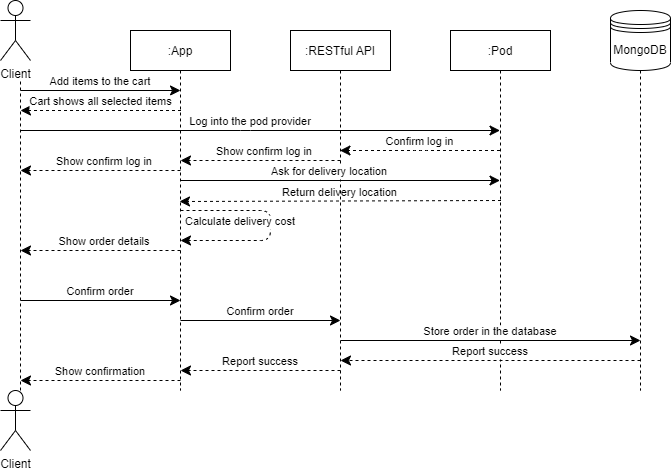

The diagram above was exported from draw.io. Its source (the exported page's mxGraphModel, read from the mxfile embedded in the PNG):
<mxGraphModel dx="1422" dy="762" grid="1" gridSize="10" guides="1" tooltips="1" connect="1" arrows="1" fold="1" page="1" pageScale="1" pageWidth="850" pageHeight="1100" math="0" shadow="0">
  <root>
    <mxCell id="0" />
    <mxCell id="1" parent="0" />
    <mxCell id="3nuBFxr9cyL0pnOWT2aG-1" value=":App" style="shape=umlLifeline;perimeter=lifelinePerimeter;container=1;collapsible=0;recursiveResize=0;rounded=0;shadow=0;strokeWidth=1;" parent="1" vertex="1">
      <mxGeometry x="260" y="70" width="100" height="360" as="geometry" />
    </mxCell>
    <mxCell id="qETBgjX7s_cIOOhOZSFW-9" value="Log into the pod provider" style="verticalAlign=bottom;startArrow=none;endArrow=classic;startSize=6;shadow=0;strokeWidth=1;startFill=0;endFill=1;endSize=8;" parent="3nuBFxr9cyL0pnOWT2aG-1" target="3nuBFxr9cyL0pnOWT2aG-5" edge="1">
      <mxGeometry relative="1" as="geometry">
        <mxPoint x="-110" y="100" as="sourcePoint" />
        <mxPoint x="50" y="160" as="targetPoint" />
        <Array as="points">
          <mxPoint x="120" y="100" />
          <mxPoint x="110" y="100" />
        </Array>
      </mxGeometry>
    </mxCell>
    <mxCell id="3nuBFxr9cyL0pnOWT2aG-9" value="Add items to the cart" style="verticalAlign=bottom;endArrow=classic;shadow=0;strokeWidth=1;endSize=8;endFill=1;" parent="3nuBFxr9cyL0pnOWT2aG-1" edge="1">
      <mxGeometry relative="1" as="geometry">
        <mxPoint x="-110" y="60" as="sourcePoint" />
        <mxPoint x="50" y="60" as="targetPoint" />
      </mxGeometry>
    </mxCell>
    <mxCell id="cC-PjMpLnOTPW4y8Ffpi-4" value="Cart shows all selected items" style="verticalAlign=bottom;endArrow=classic;dashed=1;endSize=8;shadow=0;strokeWidth=1;endFill=1;" edge="1" parent="3nuBFxr9cyL0pnOWT2aG-1">
      <mxGeometry relative="1" as="geometry">
        <mxPoint x="-110" y="80" as="targetPoint" />
        <mxPoint x="50.5" y="80" as="sourcePoint" />
        <Array as="points" />
      </mxGeometry>
    </mxCell>
    <mxCell id="lozwzWVQBfj0NysVLIpr-11" value="Calculate delivery cost" style="verticalAlign=bottom;endArrow=classic;dashed=1;endSize=8;shadow=0;strokeWidth=1;endFill=1;" parent="3nuBFxr9cyL0pnOWT2aG-1" edge="1">
      <mxGeometry x="0.4286" y="-10" relative="1" as="geometry">
        <mxPoint x="50" y="210" as="targetPoint" />
        <mxPoint x="50" y="180" as="sourcePoint" />
        <Array as="points">
          <mxPoint x="140" y="180" />
          <mxPoint x="140" y="210" />
        </Array>
        <mxPoint as="offset" />
      </mxGeometry>
    </mxCell>
    <mxCell id="qETBgjX7s_cIOOhOZSFW-13" value="Show order details" style="verticalAlign=bottom;endArrow=classic;dashed=1;endSize=8;shadow=0;strokeWidth=1;endFill=1;" parent="3nuBFxr9cyL0pnOWT2aG-1" edge="1">
      <mxGeometry x="-0.0526" relative="1" as="geometry">
        <mxPoint x="-110" y="220" as="targetPoint" />
        <mxPoint x="50" y="220" as="sourcePoint" />
        <Array as="points" />
        <mxPoint as="offset" />
      </mxGeometry>
    </mxCell>
    <mxCell id="qETBgjX7s_cIOOhOZSFW-14" value="Confirm order" style="verticalAlign=bottom;endArrow=classic;endSize=8;shadow=0;strokeWidth=1;endFill=1;" parent="3nuBFxr9cyL0pnOWT2aG-1" edge="1">
      <mxGeometry relative="1" as="geometry">
        <mxPoint x="50" y="270" as="targetPoint" />
        <mxPoint x="-110" y="270" as="sourcePoint" />
      </mxGeometry>
    </mxCell>
    <mxCell id="cC-PjMpLnOTPW4y8Ffpi-11" value="Show confirmation" style="verticalAlign=bottom;endArrow=classic;dashed=1;endSize=8;shadow=0;strokeWidth=1;endFill=1;" edge="1" parent="3nuBFxr9cyL0pnOWT2aG-1">
      <mxGeometry relative="1" as="geometry">
        <mxPoint x="-110" y="350" as="targetPoint" />
        <mxPoint x="50" y="350" as="sourcePoint" />
        <Array as="points" />
      </mxGeometry>
    </mxCell>
    <mxCell id="3nuBFxr9cyL0pnOWT2aG-5" value=":Pod" style="shape=umlLifeline;perimeter=lifelinePerimeter;container=1;collapsible=0;recursiveResize=0;rounded=0;shadow=0;strokeWidth=1;" parent="1" vertex="1">
      <mxGeometry x="580" y="70" width="100" height="360" as="geometry" />
    </mxCell>
    <mxCell id="qETBgjX7s_cIOOhOZSFW-16" value="Report success" style="verticalAlign=bottom;endArrow=classic;dashed=1;endSize=8;shadow=0;strokeWidth=1;endFill=1;" parent="3nuBFxr9cyL0pnOWT2aG-5" edge="1">
      <mxGeometry relative="1" as="geometry">
        <mxPoint x="-110" y="330" as="targetPoint" />
        <mxPoint x="190" y="330" as="sourcePoint" />
        <Array as="points" />
      </mxGeometry>
    </mxCell>
    <mxCell id="cC-PjMpLnOTPW4y8Ffpi-8" value="Return delivery location" style="verticalAlign=bottom;endArrow=classic;dashed=1;endSize=8;shadow=0;strokeWidth=1;endFill=1;entryX=0.49;entryY=0.475;entryDx=0;entryDy=0;entryPerimeter=0;" edge="1" parent="3nuBFxr9cyL0pnOWT2aG-5" target="3nuBFxr9cyL0pnOWT2aG-1">
      <mxGeometry relative="1" as="geometry">
        <mxPoint x="-110" y="170" as="targetPoint" />
        <mxPoint x="50.5" y="170" as="sourcePoint" />
        <Array as="points" />
      </mxGeometry>
    </mxCell>
    <mxCell id="qETBgjX7s_cIOOhOZSFW-1" value="Client" style="shape=umlActor;verticalLabelPosition=bottom;verticalAlign=top;html=1;outlineConnect=0;" parent="1" vertex="1">
      <mxGeometry x="130" y="430" width="30" height="60" as="geometry" />
    </mxCell>
    <mxCell id="qETBgjX7s_cIOOhOZSFW-4" value="Client" style="shape=umlActor;verticalLabelPosition=bottom;verticalAlign=top;html=1;outlineConnect=0;" parent="1" vertex="1">
      <mxGeometry x="130" y="40" width="30" height="60" as="geometry" />
    </mxCell>
    <mxCell id="qETBgjX7s_cIOOhOZSFW-5" value="" style="endArrow=none;dashed=1;html=1;rounded=0;" parent="1" edge="1">
      <mxGeometry width="50" height="50" relative="1" as="geometry">
        <mxPoint x="150" y="430" as="sourcePoint" />
        <mxPoint x="150" y="120" as="targetPoint" />
      </mxGeometry>
    </mxCell>
    <mxCell id="qETBgjX7s_cIOOhOZSFW-15" value="Store order in the database" style="verticalAlign=bottom;endArrow=classic;endSize=8;shadow=0;strokeWidth=1;endFill=1;" parent="1" edge="1">
      <mxGeometry relative="1" as="geometry">
        <mxPoint x="770" y="380" as="targetPoint" />
        <mxPoint x="470" y="380" as="sourcePoint" />
      </mxGeometry>
    </mxCell>
    <mxCell id="lozwzWVQBfj0NysVLIpr-1" value=":RESTful API" style="shape=umlLifeline;perimeter=lifelinePerimeter;container=1;collapsible=0;recursiveResize=0;rounded=0;shadow=0;strokeWidth=1;" parent="1" vertex="1">
      <mxGeometry x="420" y="70" width="100" height="360" as="geometry" />
    </mxCell>
    <mxCell id="cC-PjMpLnOTPW4y8Ffpi-5" value="Show confirm log in" style="verticalAlign=bottom;endArrow=classic;dashed=1;endSize=8;shadow=0;strokeWidth=1;endFill=1;" edge="1" parent="lozwzWVQBfj0NysVLIpr-1">
      <mxGeometry x="-0.0526" relative="1" as="geometry">
        <mxPoint x="-110" y="130" as="targetPoint" />
        <mxPoint x="50" y="130" as="sourcePoint" />
        <Array as="points" />
        <mxPoint as="offset" />
      </mxGeometry>
    </mxCell>
    <mxCell id="cC-PjMpLnOTPW4y8Ffpi-7" value="Ask for delivery location" style="verticalAlign=bottom;endArrow=classic;endSize=8;shadow=0;strokeWidth=1;endFill=1;" edge="1" parent="lozwzWVQBfj0NysVLIpr-1" target="3nuBFxr9cyL0pnOWT2aG-5">
      <mxGeometry x="-0.0667" relative="1" as="geometry">
        <mxPoint x="50" y="150" as="targetPoint" />
        <mxPoint x="-110" y="150" as="sourcePoint" />
        <Array as="points">
          <mxPoint x="-29.5" y="150" />
          <mxPoint x="30.5" y="150" />
        </Array>
        <mxPoint as="offset" />
      </mxGeometry>
    </mxCell>
    <mxCell id="lozwzWVQBfj0NysVLIpr-2" value="Report success" style="verticalAlign=bottom;endArrow=classic;dashed=1;endSize=8;shadow=0;strokeWidth=1;endFill=1;" parent="1" edge="1">
      <mxGeometry relative="1" as="geometry">
        <mxPoint x="310" y="410" as="targetPoint" />
        <mxPoint x="470" y="410" as="sourcePoint" />
        <Array as="points" />
      </mxGeometry>
    </mxCell>
    <mxCell id="lozwzWVQBfj0NysVLIpr-12" value="Confirm order" style="verticalAlign=bottom;endArrow=classic;endSize=8;shadow=0;strokeWidth=1;endFill=1;" parent="1" edge="1">
      <mxGeometry relative="1" as="geometry">
        <mxPoint x="470" y="360" as="targetPoint" />
        <mxPoint x="310" y="360" as="sourcePoint" />
      </mxGeometry>
    </mxCell>
    <mxCell id="cC-PjMpLnOTPW4y8Ffpi-3" style="edgeStyle=orthogonalEdgeStyle;rounded=0;orthogonalLoop=1;jettySize=auto;html=1;exitX=0.5;exitY=1;exitDx=0;exitDy=0;dashed=1;endArrow=none;endFill=0;" edge="1" parent="1" source="cC-PjMpLnOTPW4y8Ffpi-1">
      <mxGeometry relative="1" as="geometry">
        <mxPoint x="770" y="430" as="targetPoint" />
      </mxGeometry>
    </mxCell>
    <mxCell id="cC-PjMpLnOTPW4y8Ffpi-1" value="MongoDB" style="shape=datastore;whiteSpace=wrap;html=1;" vertex="1" parent="1">
      <mxGeometry x="740" y="50" width="60" height="60" as="geometry" />
    </mxCell>
    <mxCell id="lozwzWVQBfj0NysVLIpr-10" value="Confirm log in" style="verticalAlign=bottom;endArrow=classic;dashed=1;endSize=8;shadow=0;strokeWidth=1;endFill=1;" parent="1" target="lozwzWVQBfj0NysVLIpr-1" edge="1" source="3nuBFxr9cyL0pnOWT2aG-5">
      <mxGeometry relative="1" as="geometry">
        <mxPoint x="440" y="250" as="targetPoint" />
        <mxPoint x="630" y="250" as="sourcePoint" />
        <Array as="points">
          <mxPoint x="550" y="190" />
        </Array>
      </mxGeometry>
    </mxCell>
    <mxCell id="cC-PjMpLnOTPW4y8Ffpi-6" value="Show confirm log in" style="verticalAlign=bottom;endArrow=classic;dashed=1;endSize=8;shadow=0;strokeWidth=1;endFill=1;" edge="1" parent="1">
      <mxGeometry x="-0.0526" relative="1" as="geometry">
        <mxPoint x="150" y="210" as="targetPoint" />
        <mxPoint x="310" y="210" as="sourcePoint" />
        <Array as="points" />
        <mxPoint as="offset" />
      </mxGeometry>
    </mxCell>
  </root>
</mxGraphModel>